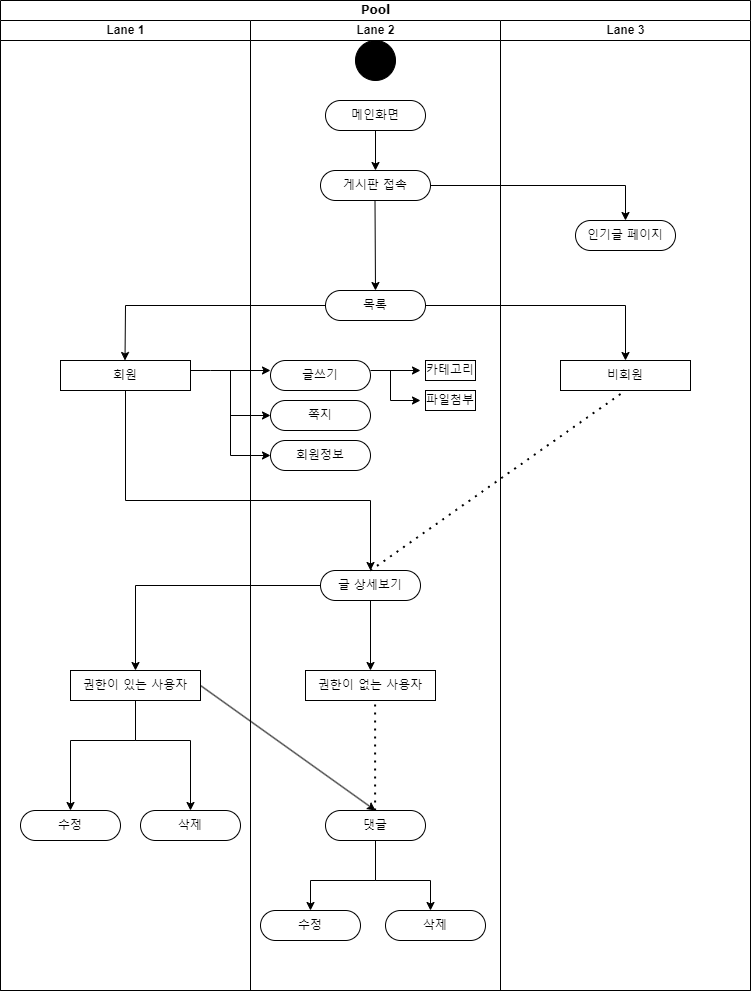

The diagram above was exported from draw.io. Its source (the exported page's mxGraphModel, read from the mxfile embedded in the PNG):
<mxGraphModel dx="2206" dy="1148" grid="1" gridSize="10" guides="1" tooltips="1" connect="1" arrows="1" fold="1" page="1" pageScale="1" pageWidth="850" pageHeight="1100" background="none" math="0" shadow="0">
  <root>
    <mxCell id="0" />
    <mxCell id="1" parent="0" />
    <mxCell id="1c1d494c118603dd-1" value="Pool" style="swimlane;html=1;childLayout=stackLayout;startSize=20;rounded=0;shadow=0;comic=0;labelBackgroundColor=none;strokeWidth=1;fontFamily=Verdana;fontSize=12;align=center;" parent="1" vertex="1">
      <mxGeometry x="40" y="20" width="750" height="990" as="geometry" />
    </mxCell>
    <mxCell id="1c1d494c118603dd-2" value="Lane 1" style="swimlane;html=1;startSize=20;" parent="1c1d494c118603dd-1" vertex="1">
      <mxGeometry y="20" width="250" height="970" as="geometry" />
    </mxCell>
    <mxCell id="1c1d494c118603dd-7" value="수정" style="rounded=1;whiteSpace=wrap;html=1;shadow=0;comic=0;labelBackgroundColor=none;strokeWidth=1;fontFamily=Verdana;fontSize=12;align=center;arcSize=50;" parent="1c1d494c118603dd-2" vertex="1">
      <mxGeometry x="20" y="790" width="100" height="30" as="geometry" />
    </mxCell>
    <mxCell id="1c1d494c118603dd-10" value="권한이 있는 사용자" style="rounded=0;whiteSpace=wrap;html=1;shadow=0;comic=0;labelBackgroundColor=none;strokeWidth=1;fontFamily=Verdana;fontSize=12;align=center;arcSize=50;" parent="1c1d494c118603dd-2" vertex="1">
      <mxGeometry x="70" y="650" width="130" height="30" as="geometry" />
    </mxCell>
    <mxCell id="bkYUE8EHwZos9RvGWAac-29" value="삭제" style="rounded=1;whiteSpace=wrap;html=1;shadow=0;comic=0;labelBackgroundColor=none;strokeWidth=1;fontFamily=Verdana;fontSize=12;align=center;arcSize=50;" vertex="1" parent="1c1d494c118603dd-2">
      <mxGeometry x="140" y="790" width="100" height="30" as="geometry" />
    </mxCell>
    <mxCell id="bkYUE8EHwZos9RvGWAac-23" value="회원" style="rounded=0;whiteSpace=wrap;html=1;shadow=0;comic=0;labelBackgroundColor=none;strokeWidth=1;fontFamily=Verdana;fontSize=12;align=center;arcSize=50;" vertex="1" parent="1c1d494c118603dd-2">
      <mxGeometry x="60" y="340" width="130" height="30" as="geometry" />
    </mxCell>
    <mxCell id="bkYUE8EHwZos9RvGWAac-52" value="" style="endArrow=classic;html=1;rounded=0;exitX=0;exitY=0.5;exitDx=0;exitDy=0;entryX=0.5;entryY=0;entryDx=0;entryDy=0;" edge="1" parent="1c1d494c118603dd-2" source="1c1d494c118603dd-5">
      <mxGeometry width="50" height="50" relative="1" as="geometry">
        <mxPoint x="124.5" y="300" as="sourcePoint" />
        <mxPoint x="124.5" y="340" as="targetPoint" />
        <Array as="points">
          <mxPoint x="125" y="285" />
        </Array>
      </mxGeometry>
    </mxCell>
    <mxCell id="bkYUE8EHwZos9RvGWAac-63" value="" style="endArrow=classic;html=1;rounded=0;exitX=0.5;exitY=1;exitDx=0;exitDy=0;entryX=0.5;entryY=0;entryDx=0;entryDy=0;" edge="1" parent="1c1d494c118603dd-2" source="1c1d494c118603dd-10" target="1c1d494c118603dd-7">
      <mxGeometry width="50" height="50" relative="1" as="geometry">
        <mxPoint x="360" y="750" as="sourcePoint" />
        <mxPoint x="410" y="700" as="targetPoint" />
        <Array as="points">
          <mxPoint x="135" y="720" />
          <mxPoint x="70" y="720" />
        </Array>
      </mxGeometry>
    </mxCell>
    <mxCell id="bkYUE8EHwZos9RvGWAac-64" value="" style="endArrow=classic;html=1;rounded=0;exitX=0.5;exitY=1;exitDx=0;exitDy=0;entryX=0.5;entryY=0;entryDx=0;entryDy=0;" edge="1" parent="1c1d494c118603dd-2" source="1c1d494c118603dd-10" target="bkYUE8EHwZos9RvGWAac-29">
      <mxGeometry width="50" height="50" relative="1" as="geometry">
        <mxPoint x="140" y="720" as="sourcePoint" />
        <mxPoint x="260" y="690" as="targetPoint" />
        <Array as="points">
          <mxPoint x="135" y="720" />
          <mxPoint x="190" y="720" />
        </Array>
      </mxGeometry>
    </mxCell>
    <mxCell id="bkYUE8EHwZos9RvGWAac-67" value="" style="endArrow=classic;html=1;rounded=0;entryX=0;entryY=0.5;entryDx=0;entryDy=0;" edge="1" parent="1c1d494c118603dd-2" target="bkYUE8EHwZos9RvGWAac-66">
      <mxGeometry width="50" height="50" relative="1" as="geometry">
        <mxPoint x="230" y="350" as="sourcePoint" />
        <mxPoint x="270" y="410" as="targetPoint" />
        <Array as="points">
          <mxPoint x="230" y="395" />
        </Array>
      </mxGeometry>
    </mxCell>
    <mxCell id="bkYUE8EHwZos9RvGWAac-56" value="" style="endArrow=classic;html=1;rounded=0;exitX=1;exitY=0.5;exitDx=0;exitDy=0;entryX=0;entryY=0.5;entryDx=0;entryDy=0;" edge="1" parent="1c1d494c118603dd-2">
      <mxGeometry width="50" height="50" relative="1" as="geometry">
        <mxPoint x="190.00000000000006" y="350" as="sourcePoint" />
        <mxPoint x="270" y="350" as="targetPoint" />
        <Array as="points">
          <mxPoint x="210" y="350" />
        </Array>
      </mxGeometry>
    </mxCell>
    <mxCell id="bkYUE8EHwZos9RvGWAac-70" value="" style="endArrow=classic;html=1;rounded=0;entryX=0;entryY=0.5;entryDx=0;entryDy=0;" edge="1" parent="1c1d494c118603dd-2">
      <mxGeometry width="50" height="50" relative="1" as="geometry">
        <mxPoint x="230" y="390" as="sourcePoint" />
        <mxPoint x="270" y="435" as="targetPoint" />
        <Array as="points">
          <mxPoint x="230" y="435" />
        </Array>
      </mxGeometry>
    </mxCell>
    <mxCell id="1c1d494c118603dd-3" value="Lane 2" style="swimlane;html=1;startSize=20;" parent="1c1d494c118603dd-1" vertex="1">
      <mxGeometry x="250" y="20" width="250" height="970" as="geometry" />
    </mxCell>
    <mxCell id="60571a20871a0731-4" value="" style="ellipse;whiteSpace=wrap;html=1;rounded=0;shadow=0;comic=0;labelBackgroundColor=none;strokeWidth=1;fillColor=#000000;fontFamily=Verdana;fontSize=12;align=center;" parent="1c1d494c118603dd-3" vertex="1">
      <mxGeometry x="105" y="20" width="40" height="40" as="geometry" />
    </mxCell>
    <mxCell id="60571a20871a0731-8" value="메인화면" style="rounded=1;whiteSpace=wrap;html=1;shadow=0;comic=0;labelBackgroundColor=none;strokeWidth=1;fontFamily=Verdana;fontSize=12;align=center;arcSize=50;" parent="1c1d494c118603dd-3" vertex="1">
      <mxGeometry x="75" y="80" width="100" height="30" as="geometry" />
    </mxCell>
    <mxCell id="bkYUE8EHwZos9RvGWAac-1" value="게시판 접속" style="rounded=1;whiteSpace=wrap;html=1;shadow=0;comic=0;labelBackgroundColor=none;strokeWidth=1;fontFamily=Verdana;fontSize=12;align=center;arcSize=50;" vertex="1" parent="1c1d494c118603dd-3">
      <mxGeometry x="70" y="150" width="110" height="30" as="geometry" />
    </mxCell>
    <mxCell id="bkYUE8EHwZos9RvGWAac-45" value="" style="endArrow=classic;html=1;rounded=0;exitX=0.5;exitY=1;exitDx=0;exitDy=0;entryX=0.5;entryY=0;entryDx=0;entryDy=0;" edge="1" parent="1c1d494c118603dd-3" source="60571a20871a0731-8" target="bkYUE8EHwZos9RvGWAac-1">
      <mxGeometry width="50" height="50" relative="1" as="geometry">
        <mxPoint x="135" y="160" as="sourcePoint" />
        <mxPoint x="185" y="110" as="targetPoint" />
      </mxGeometry>
    </mxCell>
    <mxCell id="1c1d494c118603dd-5" value="목록" style="rounded=1;whiteSpace=wrap;html=1;shadow=0;comic=0;labelBackgroundColor=none;strokeWidth=1;fontFamily=Verdana;fontSize=12;align=center;arcSize=50;" parent="1c1d494c118603dd-3" vertex="1">
      <mxGeometry x="75" y="270" width="100" height="30" as="geometry" />
    </mxCell>
    <mxCell id="bkYUE8EHwZos9RvGWAac-54" value="" style="endArrow=classic;html=1;rounded=0;exitX=0.5;exitY=1;exitDx=0;exitDy=0;entryX=0.5;entryY=0;entryDx=0;entryDy=0;" edge="1" parent="1c1d494c118603dd-3" target="1c1d494c118603dd-5">
      <mxGeometry width="50" height="50" relative="1" as="geometry">
        <mxPoint x="124.5" y="180" as="sourcePoint" />
        <mxPoint x="124.5" y="220" as="targetPoint" />
      </mxGeometry>
    </mxCell>
    <mxCell id="1c1d494c118603dd-6" value="글 상세보기" style="rounded=1;whiteSpace=wrap;html=1;shadow=0;comic=0;labelBackgroundColor=none;strokeWidth=1;fontFamily=Verdana;fontSize=12;align=center;arcSize=50;" parent="1c1d494c118603dd-3" vertex="1">
      <mxGeometry x="70" y="550" width="100" height="30" as="geometry" />
    </mxCell>
    <mxCell id="bkYUE8EHwZos9RvGWAac-58" value="권한이 없는 사용자" style="rounded=0;whiteSpace=wrap;html=1;shadow=0;comic=0;labelBackgroundColor=none;strokeWidth=1;fontFamily=Verdana;fontSize=12;align=center;arcSize=50;" vertex="1" parent="1c1d494c118603dd-3">
      <mxGeometry x="55" y="650" width="130" height="30" as="geometry" />
    </mxCell>
    <mxCell id="bkYUE8EHwZos9RvGWAac-61" value="" style="endArrow=classic;html=1;rounded=0;entryX=0.5;entryY=0;entryDx=0;entryDy=0;exitX=0.5;exitY=1;exitDx=0;exitDy=0;" edge="1" parent="1c1d494c118603dd-3" source="1c1d494c118603dd-6" target="bkYUE8EHwZos9RvGWAac-58">
      <mxGeometry width="50" height="50" relative="1" as="geometry">
        <mxPoint x="110" y="550" as="sourcePoint" />
        <mxPoint x="160" y="500" as="targetPoint" />
      </mxGeometry>
    </mxCell>
    <mxCell id="bkYUE8EHwZos9RvGWAac-55" value="글쓰기" style="rounded=1;whiteSpace=wrap;html=1;shadow=0;comic=0;labelBackgroundColor=none;strokeWidth=1;fontFamily=Verdana;fontSize=12;align=center;arcSize=50;" vertex="1" parent="1c1d494c118603dd-3">
      <mxGeometry x="20" y="340" width="100" height="30" as="geometry" />
    </mxCell>
    <mxCell id="bkYUE8EHwZos9RvGWAac-66" value="쪽지" style="rounded=1;whiteSpace=wrap;html=1;shadow=0;comic=0;labelBackgroundColor=none;strokeWidth=1;fontFamily=Verdana;fontSize=12;align=center;arcSize=50;" vertex="1" parent="1c1d494c118603dd-3">
      <mxGeometry x="20" y="380" width="100" height="30" as="geometry" />
    </mxCell>
    <mxCell id="bkYUE8EHwZos9RvGWAac-69" value="회원정보" style="rounded=1;whiteSpace=wrap;html=1;shadow=0;comic=0;labelBackgroundColor=none;strokeWidth=1;fontFamily=Verdana;fontSize=12;align=center;arcSize=50;" vertex="1" parent="1c1d494c118603dd-3">
      <mxGeometry x="20" y="420" width="100" height="30" as="geometry" />
    </mxCell>
    <mxCell id="bkYUE8EHwZos9RvGWAac-72" value="댓글" style="rounded=1;whiteSpace=wrap;html=1;shadow=0;comic=0;labelBackgroundColor=none;strokeWidth=1;fontFamily=Verdana;fontSize=12;align=center;arcSize=50;" vertex="1" parent="1c1d494c118603dd-3">
      <mxGeometry x="75" y="790" width="100" height="30" as="geometry" />
    </mxCell>
    <mxCell id="bkYUE8EHwZos9RvGWAac-74" value="" style="endArrow=none;dashed=1;html=1;dashPattern=1 3;strokeWidth=2;rounded=0;entryX=0.5;entryY=1;entryDx=0;entryDy=0;exitX=0.5;exitY=0;exitDx=0;exitDy=0;" edge="1" parent="1c1d494c118603dd-3">
      <mxGeometry width="50" height="50" relative="1" as="geometry">
        <mxPoint x="124.6" y="790" as="sourcePoint" />
        <mxPoint x="124.6" y="680" as="targetPoint" />
      </mxGeometry>
    </mxCell>
    <mxCell id="bkYUE8EHwZos9RvGWAac-75" value="수정" style="rounded=1;whiteSpace=wrap;html=1;shadow=0;comic=0;labelBackgroundColor=none;strokeWidth=1;fontFamily=Verdana;fontSize=12;align=center;arcSize=50;" vertex="1" parent="1c1d494c118603dd-3">
      <mxGeometry x="10" y="890" width="100" height="30" as="geometry" />
    </mxCell>
    <mxCell id="bkYUE8EHwZos9RvGWAac-76" value="삭제" style="rounded=1;whiteSpace=wrap;html=1;shadow=0;comic=0;labelBackgroundColor=none;strokeWidth=1;fontFamily=Verdana;fontSize=12;align=center;arcSize=50;" vertex="1" parent="1c1d494c118603dd-3">
      <mxGeometry x="135" y="890" width="100" height="30" as="geometry" />
    </mxCell>
    <mxCell id="bkYUE8EHwZos9RvGWAac-77" value="" style="endArrow=classic;html=1;rounded=0;exitX=0.5;exitY=1;exitDx=0;exitDy=0;" edge="1" parent="1c1d494c118603dd-3">
      <mxGeometry width="50" height="50" relative="1" as="geometry">
        <mxPoint x="125" y="820" as="sourcePoint" />
        <mxPoint x="60" y="890" as="targetPoint" />
        <Array as="points">
          <mxPoint x="125" y="860" />
          <mxPoint x="60" y="860" />
        </Array>
      </mxGeometry>
    </mxCell>
    <mxCell id="bkYUE8EHwZos9RvGWAac-78" value="" style="endArrow=classic;html=1;rounded=0;exitX=0.5;exitY=1;exitDx=0;exitDy=0;" edge="1" parent="1c1d494c118603dd-3">
      <mxGeometry width="50" height="50" relative="1" as="geometry">
        <mxPoint x="125" y="820" as="sourcePoint" />
        <mxPoint x="180" y="890" as="targetPoint" />
        <Array as="points">
          <mxPoint x="125" y="860" />
          <mxPoint x="180" y="860" />
        </Array>
      </mxGeometry>
    </mxCell>
    <mxCell id="bkYUE8EHwZos9RvGWAac-83" value="" style="endArrow=classic;html=1;rounded=0;exitX=1;exitY=0.5;exitDx=0;exitDy=0;" edge="1" parent="1c1d494c118603dd-3">
      <mxGeometry width="50" height="50" relative="1" as="geometry">
        <mxPoint x="120" y="350" as="sourcePoint" />
        <mxPoint x="170" y="350" as="targetPoint" />
      </mxGeometry>
    </mxCell>
    <mxCell id="bkYUE8EHwZos9RvGWAac-85" value="카테고리" style="rounded=0;whiteSpace=wrap;html=1;" vertex="1" parent="1c1d494c118603dd-3">
      <mxGeometry x="175" y="340" width="50" height="20" as="geometry" />
    </mxCell>
    <mxCell id="bkYUE8EHwZos9RvGWAac-128" value="파일첨부" style="rounded=0;whiteSpace=wrap;html=1;" vertex="1" parent="1c1d494c118603dd-3">
      <mxGeometry x="175" y="370" width="50" height="20" as="geometry" />
    </mxCell>
    <mxCell id="1c1d494c118603dd-4" value="Lane 3" style="swimlane;html=1;startSize=20;" parent="1c1d494c118603dd-1" vertex="1">
      <mxGeometry x="500" y="20" width="250" height="970" as="geometry" />
    </mxCell>
    <mxCell id="bkYUE8EHwZos9RvGWAac-31" value="비회원" style="rounded=0;whiteSpace=wrap;html=1;shadow=0;comic=0;labelBackgroundColor=none;strokeWidth=1;fontFamily=Verdana;fontSize=12;align=center;arcSize=50;" vertex="1" parent="1c1d494c118603dd-4">
      <mxGeometry x="60" y="340" width="130" height="30" as="geometry" />
    </mxCell>
    <mxCell id="bkYUE8EHwZos9RvGWAac-46" value="인기글 페이지" style="rounded=1;whiteSpace=wrap;html=1;shadow=0;comic=0;labelBackgroundColor=none;strokeWidth=1;fontFamily=Verdana;fontSize=12;align=center;arcSize=50;" vertex="1" parent="1c1d494c118603dd-4">
      <mxGeometry x="75" y="200" width="100" height="30" as="geometry" />
    </mxCell>
    <mxCell id="bkYUE8EHwZos9RvGWAac-48" value="" style="endArrow=classic;html=1;rounded=0;entryX=0.5;entryY=0;entryDx=0;entryDy=0;" edge="1" parent="1c1d494c118603dd-1" target="bkYUE8EHwZos9RvGWAac-46">
      <mxGeometry width="50" height="50" relative="1" as="geometry">
        <mxPoint x="430" y="185" as="sourcePoint" />
        <mxPoint x="650" y="185" as="targetPoint" />
        <Array as="points">
          <mxPoint x="625" y="185" />
        </Array>
      </mxGeometry>
    </mxCell>
    <mxCell id="bkYUE8EHwZos9RvGWAac-51" value="" style="endArrow=classic;html=1;rounded=0;entryX=0.5;entryY=0;entryDx=0;entryDy=0;exitX=1;exitY=0.5;exitDx=0;exitDy=0;" edge="1" parent="1c1d494c118603dd-1" source="1c1d494c118603dd-5" target="bkYUE8EHwZos9RvGWAac-31">
      <mxGeometry width="50" height="50" relative="1" as="geometry">
        <mxPoint x="430" y="300" as="sourcePoint" />
        <mxPoint x="625" y="335" as="targetPoint" />
        <Array as="points">
          <mxPoint x="625" y="305" />
        </Array>
      </mxGeometry>
    </mxCell>
    <mxCell id="bkYUE8EHwZos9RvGWAac-57" value="" style="endArrow=classic;html=1;rounded=0;exitX=0.5;exitY=1;exitDx=0;exitDy=0;entryX=0.5;entryY=0;entryDx=0;entryDy=0;" edge="1" parent="1c1d494c118603dd-1" source="bkYUE8EHwZos9RvGWAac-23" target="1c1d494c118603dd-6">
      <mxGeometry width="50" height="50" relative="1" as="geometry">
        <mxPoint x="130" y="500" as="sourcePoint" />
        <mxPoint x="310" y="545" as="targetPoint" />
        <Array as="points">
          <mxPoint x="125" y="500" />
          <mxPoint x="370" y="500" />
        </Array>
      </mxGeometry>
    </mxCell>
    <mxCell id="bkYUE8EHwZos9RvGWAac-60" value="" style="endArrow=none;dashed=1;html=1;dashPattern=1 3;strokeWidth=2;rounded=0;entryX=0.5;entryY=1;entryDx=0;entryDy=0;exitX=0.5;exitY=0;exitDx=0;exitDy=0;" edge="1" parent="1c1d494c118603dd-1" source="1c1d494c118603dd-6" target="bkYUE8EHwZos9RvGWAac-31">
      <mxGeometry width="50" height="50" relative="1" as="geometry">
        <mxPoint x="360" y="570" as="sourcePoint" />
        <mxPoint x="410" y="520" as="targetPoint" />
      </mxGeometry>
    </mxCell>
    <mxCell id="bkYUE8EHwZos9RvGWAac-62" value="" style="endArrow=classic;html=1;rounded=0;entryX=0.5;entryY=0;entryDx=0;entryDy=0;exitX=0;exitY=0.5;exitDx=0;exitDy=0;" edge="1" parent="1c1d494c118603dd-1" source="1c1d494c118603dd-6" target="1c1d494c118603dd-10">
      <mxGeometry width="50" height="50" relative="1" as="geometry">
        <mxPoint x="380" y="610" as="sourcePoint" />
        <mxPoint x="380" y="680" as="targetPoint" />
        <Array as="points">
          <mxPoint x="135" y="585" />
        </Array>
      </mxGeometry>
    </mxCell>
    <mxCell id="bkYUE8EHwZos9RvGWAac-73" value="" style="endArrow=classic;html=1;rounded=0;entryX=0.5;entryY=0;entryDx=0;entryDy=0;exitX=1;exitY=0.5;exitDx=0;exitDy=0;" edge="1" parent="1c1d494c118603dd-1" source="1c1d494c118603dd-10" target="bkYUE8EHwZos9RvGWAac-72">
      <mxGeometry width="50" height="50" relative="1" as="geometry">
        <mxPoint x="200" y="680" as="sourcePoint" />
        <mxPoint x="200" y="750" as="targetPoint" />
      </mxGeometry>
    </mxCell>
    <mxCell id="bkYUE8EHwZos9RvGWAac-84" value="" style="endArrow=classic;html=1;rounded=0;" edge="1" parent="1">
      <mxGeometry width="50" height="50" relative="1" as="geometry">
        <mxPoint x="430" y="390" as="sourcePoint" />
        <mxPoint x="460" y="420" as="targetPoint" />
        <Array as="points">
          <mxPoint x="430" y="420" />
        </Array>
      </mxGeometry>
    </mxCell>
  </root>
</mxGraphModel>